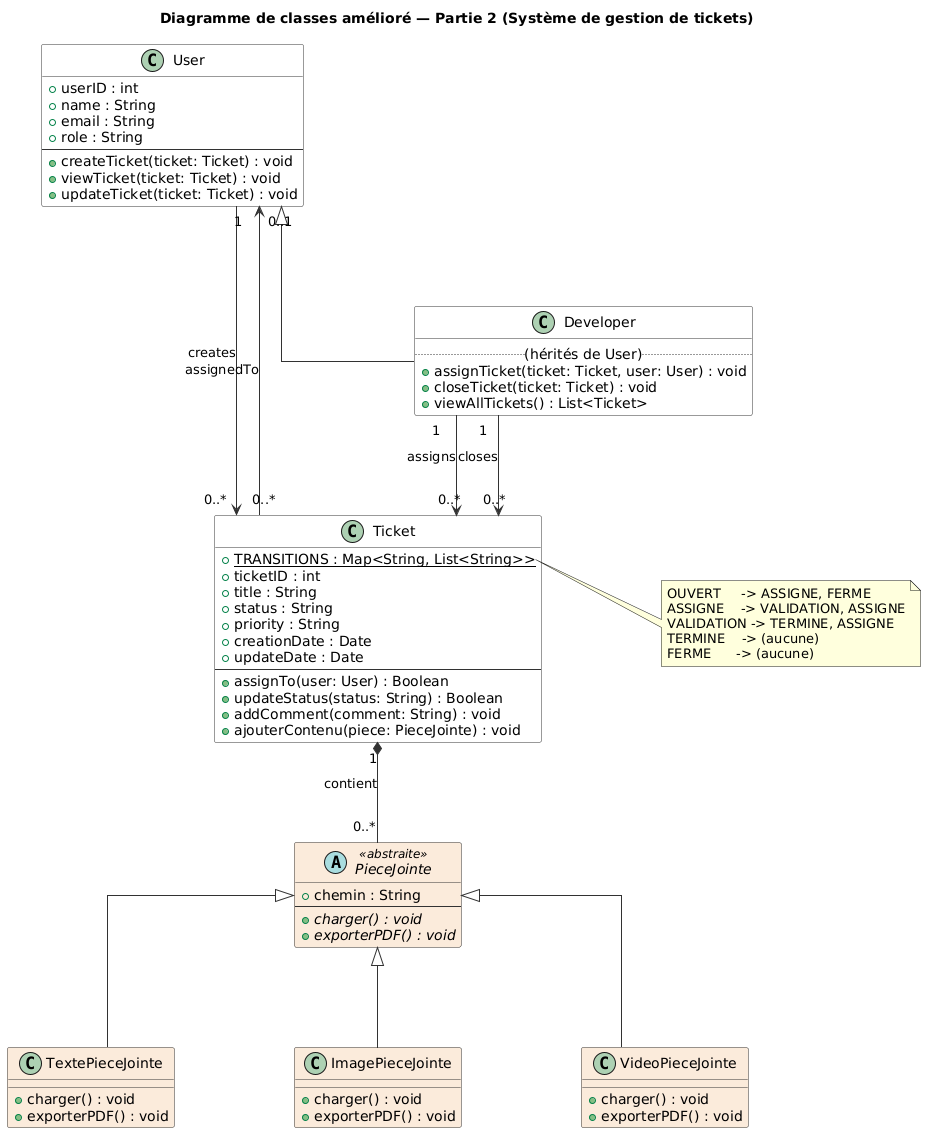

The diagram above was rendered by PlantUML. Its source (embedded in the PNG):
@startuml
title Diagramme de classes amélioré — Partie 2 (Système de gestion de tickets)

skinparam linetype ortho
skinparam nodesep 120
skinparam ranksep 100
skinparam classAttributeIconSize 10
skinparam class {
  BackgroundColor #FFFFFF
  BorderColor #333333
  ArrowColor #333333
}

class User {
  + userID : int
  + name : String
  + email : String
  + role : String
  --
  + createTicket(ticket: Ticket) : void
  + viewTicket(ticket: Ticket) : void
  + updateTicket(ticket: Ticket) : void
}

class Developer {
  .. (hérités de User) ..
  + assignTicket(ticket: Ticket, user: User) : void
  + closeTicket(ticket: Ticket) : void
  + viewAllTickets() : List<Ticket>
}

class Ticket {
  {static} + TRANSITIONS : Map<String, List<String>>
  + ticketID : int
  + title : String
  + status : String
  + priority : String
  + creationDate : Date
  + updateDate : Date
  --
  + assignTo(user: User) : Boolean
  + updateStatus(status: String) : Boolean
  + addComment(comment: String) : void
  + ajouterContenu(piece: PieceJointe) : void
}

abstract class PieceJointe <<abstraite>> #FBEADB {
  + chemin : String
  --
  {abstract} + charger() : void
  {abstract} + exporterPDF() : void
}

class TextePieceJointe #FBEADB {
  + charger() : void
  + exporterPDF() : void
}

class ImagePieceJointe #FBEADB {
  + charger() : void
  + exporterPDF() : void
}

class VideoPieceJointe #FBEADB {
  + charger() : void
  + exporterPDF() : void
}

' ----- Héritage -----
User <|-- Developer
PieceJointe <|-- TextePieceJointe
PieceJointe <|-- ImagePieceJointe
PieceJointe <|-- VideoPieceJointe

' ----- Associations -----
User "1" -right-> "0..*" Ticket : creates
Ticket "0..*" -left-> "0..1" User : assignedTo
Developer "1" --> "0..*" Ticket : assigns
Developer "1" --> "0..*" Ticket : closes

' ----- Composition -----
Ticket "1" *-- "0..*" PieceJointe : contient

note right of Ticket::TRANSITIONS
  OUVERT     -> ASSIGNE, FERME
  ASSIGNE    -> VALIDATION, ASSIGNE
  VALIDATION -> TERMINE, ASSIGNE
  TERMINE    -> (aucune)
  FERME      -> (aucune)
end note
@enduml